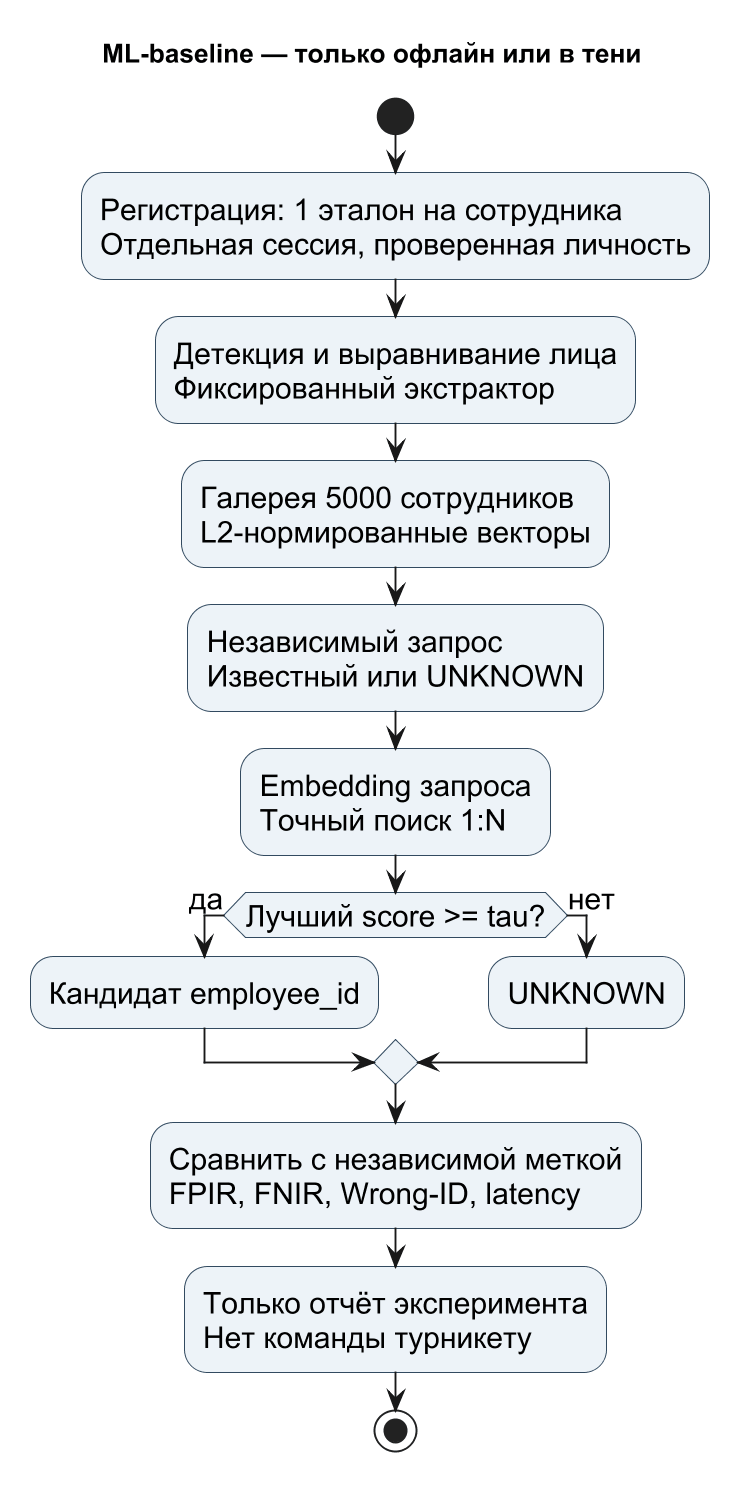

The diagram above was rendered by PlantUML. Its source (embedded in the PNG):
@startuml
skinparam dpi 180
skinparam defaultFontName Arial
skinparam defaultFontSize 16
skinparam shadowing false
skinparam backgroundColor white
skinparam activityBackgroundColor #EDF3F8
skinparam activityBorderColor #324A60
title ML-baseline — только офлайн или в тени
start
:Регистрация: 1 эталон на сотрудника\nОтдельная сессия, проверенная личность;
:Детекция и выравнивание лица\nФиксированный экстрактор;
:Галерея 5000 сотрудников\nL2-нормированные векторы;
:Независимый запрос\nИзвестный или UNKNOWN;
:Embedding запроса\nТочный поиск 1:N;
if (Лучший score >= tau?) then (да)
  :Кандидат employee_id;
else (нет)
  :UNKNOWN;
endif
:Сравнить с независимой меткой\nFPIR, FNIR, Wrong-ID, latency;
:Только отчёт эксперимента\nНет команды турникету;
stop
@enduml